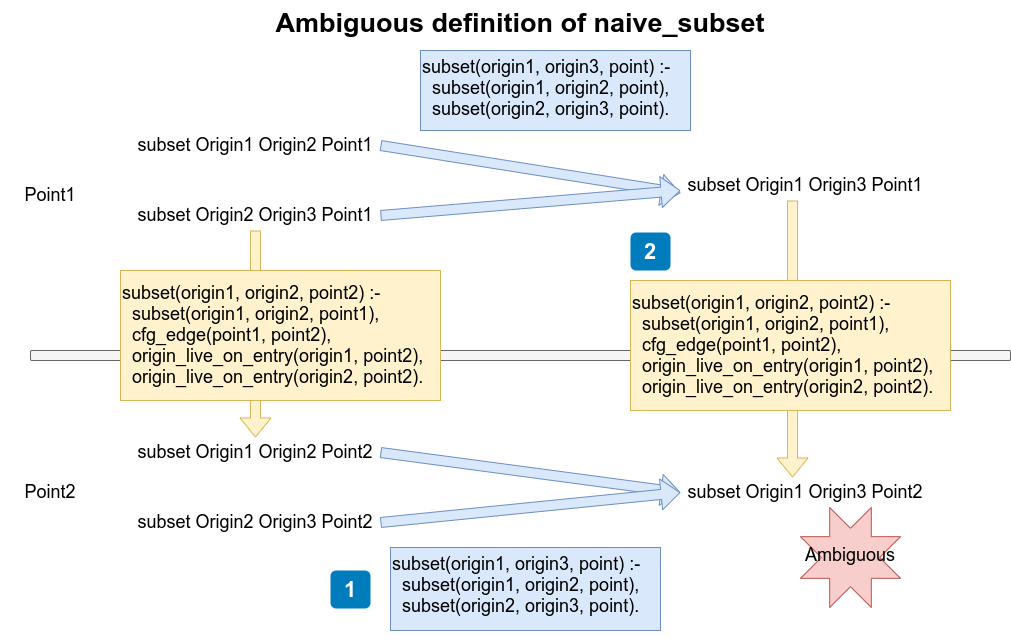

The diagram above was exported from draw.io. Its source (the exported page's mxGraphModel, read from the mxfile embedded in the PNG):
<mxGraphModel dx="1422" dy="850" grid="1" gridSize="10" guides="1" tooltips="1" connect="1" arrows="1" fold="1" page="1" pageScale="1" pageWidth="850" pageHeight="1100" math="0" shadow="0">
  <root>
    <mxCell id="0" />
    <mxCell id="1" parent="0" />
    <mxCell id="CB-INUbR2F7AE2F9kX2C-1" value="&lt;font style=&quot;font-size: 18px&quot;&gt;Point1&lt;/font&gt;" style="text;html=1;strokeColor=none;fillColor=none;align=center;verticalAlign=middle;whiteSpace=wrap;rounded=0;" parent="1" vertex="1">
      <mxGeometry x="210" y="220" width="100" height="70" as="geometry" />
    </mxCell>
    <mxCell id="CB-INUbR2F7AE2F9kX2C-2" value="&lt;font style=&quot;font-size: 18px&quot;&gt;Point2&lt;/font&gt;" style="text;html=1;strokeColor=none;fillColor=none;align=center;verticalAlign=middle;whiteSpace=wrap;rounded=0;" parent="1" vertex="1">
      <mxGeometry x="210" y="517" width="100" height="70" as="geometry" />
    </mxCell>
    <mxCell id="CB-INUbR2F7AE2F9kX2C-3" value="subset Origin1 Origin2 Point1" style="text;html=1;strokeColor=none;fillColor=none;align=center;verticalAlign=middle;whiteSpace=wrap;rounded=0;fontSize=18;" parent="1" vertex="1">
      <mxGeometry x="340" y="190" width="250" height="30" as="geometry" />
    </mxCell>
    <mxCell id="CB-INUbR2F7AE2F9kX2C-6" value="" style="rounded=1;whiteSpace=wrap;html=1;fontSize=18;fillColor=#f5f5f5;fontColor=#333333;strokeColor=#666666;" parent="1" vertex="1">
      <mxGeometry x="240" y="410" width="980" height="10" as="geometry" />
    </mxCell>
    <mxCell id="CB-INUbR2F7AE2F9kX2C-8" value="" style="shape=flexArrow;endArrow=classic;html=1;rounded=0;fontSize=18;exitX=0.5;exitY=1;exitDx=0;exitDy=0;fillColor=#fff2cc;strokeColor=#d6b656;" parent="1" source="CB-INUbR2F7AE2F9kX2C-11" target="CB-INUbR2F7AE2F9kX2C-13" edge="1">
      <mxGeometry width="50" height="50" relative="1" as="geometry">
        <mxPoint x="450" y="310" as="sourcePoint" />
        <mxPoint x="450" y="430" as="targetPoint" />
      </mxGeometry>
    </mxCell>
    <mxCell id="CB-INUbR2F7AE2F9kX2C-11" value="subset Origin2 Origin3 Point1" style="text;html=1;strokeColor=none;fillColor=none;align=center;verticalAlign=middle;whiteSpace=wrap;rounded=0;fontSize=18;" parent="1" vertex="1">
      <mxGeometry x="340" y="260" width="250" height="30" as="geometry" />
    </mxCell>
    <mxCell id="CB-INUbR2F7AE2F9kX2C-12" value="subset Origin1 Origin3 Point1" style="text;html=1;strokeColor=none;fillColor=none;align=center;verticalAlign=middle;whiteSpace=wrap;rounded=0;fontSize=18;" parent="1" vertex="1">
      <mxGeometry x="890" y="230" width="250" height="30" as="geometry" />
    </mxCell>
    <mxCell id="CB-INUbR2F7AE2F9kX2C-13" value="subset Origin1 Origin2 Point2" style="text;html=1;strokeColor=none;fillColor=none;align=center;verticalAlign=middle;whiteSpace=wrap;rounded=0;fontSize=18;" parent="1" vertex="1">
      <mxGeometry x="340" y="497" width="250" height="30" as="geometry" />
    </mxCell>
    <mxCell id="CB-INUbR2F7AE2F9kX2C-14" value="subset Origin2 Origin3 Point2" style="text;html=1;strokeColor=none;fillColor=none;align=center;verticalAlign=middle;whiteSpace=wrap;rounded=0;fontSize=18;" parent="1" vertex="1">
      <mxGeometry x="340" y="567" width="250" height="30" as="geometry" />
    </mxCell>
    <mxCell id="CB-INUbR2F7AE2F9kX2C-15" value="subset Origin1 Origin3 Point2" style="text;html=1;strokeColor=none;fillColor=none;align=center;verticalAlign=middle;whiteSpace=wrap;rounded=0;fontSize=18;" parent="1" vertex="1">
      <mxGeometry x="890" y="537" width="250" height="30" as="geometry" />
    </mxCell>
    <mxCell id="CB-INUbR2F7AE2F9kX2C-21" value="&lt;div&gt;subset(origin1, origin3, point) :-&lt;/div&gt;&lt;div&gt;&amp;nbsp; subset(origin1, origin2, point),&lt;/div&gt;&lt;div&gt;&amp;nbsp; subset(origin2, origin3, point).&lt;/div&gt;&lt;div&gt;&lt;br&gt;&lt;/div&gt;" style="text;html=1;strokeColor=#6c8ebf;fillColor=#dae8fc;align=left;verticalAlign=top;whiteSpace=wrap;rounded=0;fontSize=18;horizontal=1;" parent="1" vertex="1">
      <mxGeometry x="630" y="110" width="270" height="80" as="geometry" />
    </mxCell>
    <mxCell id="CB-INUbR2F7AE2F9kX2C-27" value="" style="shape=flexArrow;endArrow=classic;html=1;rounded=0;fontSize=18;entryX=0;entryY=0.75;entryDx=0;entryDy=0;exitX=1;exitY=0.5;exitDx=0;exitDy=0;fillColor=#dae8fc;strokeColor=#6c8ebf;" parent="1" source="CB-INUbR2F7AE2F9kX2C-3" target="CB-INUbR2F7AE2F9kX2C-12" edge="1">
      <mxGeometry width="50" height="50" relative="1" as="geometry">
        <mxPoint x="690" y="230" as="sourcePoint" />
        <mxPoint x="740" y="180" as="targetPoint" />
      </mxGeometry>
    </mxCell>
    <mxCell id="CB-INUbR2F7AE2F9kX2C-29" value="" style="shape=flexArrow;endArrow=classic;html=1;rounded=0;fontSize=18;exitX=1;exitY=0.5;exitDx=0;exitDy=0;fillColor=#dae8fc;strokeColor=#6c8ebf;" parent="1" source="CB-INUbR2F7AE2F9kX2C-11" edge="1">
      <mxGeometry width="50" height="50" relative="1" as="geometry">
        <mxPoint x="760" y="320" as="sourcePoint" />
        <mxPoint x="890" y="250" as="targetPoint" />
      </mxGeometry>
    </mxCell>
    <mxCell id="CB-INUbR2F7AE2F9kX2C-31" value="&lt;div&gt;subset(origin1, origin3, point) :-&lt;/div&gt;&lt;div&gt;&amp;nbsp; subset(origin1, origin2, point),&lt;/div&gt;&lt;div&gt;&amp;nbsp; subset(origin2, origin3, point).&lt;/div&gt;&lt;div&gt;&lt;br&gt;&lt;/div&gt;" style="text;html=1;strokeColor=#6c8ebf;fillColor=#dae8fc;align=left;verticalAlign=top;whiteSpace=wrap;rounded=0;fontSize=18;" parent="1" vertex="1">
      <mxGeometry x="600" y="607" width="270" height="83" as="geometry" />
    </mxCell>
    <mxCell id="CB-INUbR2F7AE2F9kX2C-34" value="" style="shape=flexArrow;endArrow=classic;html=1;rounded=0;fontSize=18;entryX=0.5;entryY=0;entryDx=0;entryDy=0;exitX=0.5;exitY=1;exitDx=0;exitDy=0;fillColor=#fff2cc;strokeColor=#d6b656;" parent="1" edge="1">
      <mxGeometry width="50" height="50" relative="1" as="geometry">
        <mxPoint x="1002" y="260" as="sourcePoint" />
        <mxPoint x="1002" y="537" as="targetPoint" />
      </mxGeometry>
    </mxCell>
    <mxCell id="CB-INUbR2F7AE2F9kX2C-32" value="" style="shape=flexArrow;endArrow=classic;html=1;rounded=0;fontSize=18;entryX=0;entryY=0.5;entryDx=0;entryDy=0;exitX=1;exitY=0.5;exitDx=0;exitDy=0;fillColor=#dae8fc;strokeColor=#6c8ebf;" parent="1" source="CB-INUbR2F7AE2F9kX2C-13" target="CB-INUbR2F7AE2F9kX2C-15" edge="1">
      <mxGeometry width="50" height="50" relative="1" as="geometry">
        <mxPoint x="640" y="527" as="sourcePoint" />
        <mxPoint x="690" y="477" as="targetPoint" />
      </mxGeometry>
    </mxCell>
    <mxCell id="CB-INUbR2F7AE2F9kX2C-33" value="" style="shape=flexArrow;endArrow=classic;html=1;rounded=0;fontSize=18;entryX=0;entryY=0.5;entryDx=0;entryDy=0;exitX=1;exitY=0.5;exitDx=0;exitDy=0;fillColor=#dae8fc;strokeColor=#6c8ebf;" parent="1" source="CB-INUbR2F7AE2F9kX2C-14" target="CB-INUbR2F7AE2F9kX2C-15" edge="1">
      <mxGeometry width="50" height="50" relative="1" as="geometry">
        <mxPoint x="720" y="617" as="sourcePoint" />
        <mxPoint x="770" y="567" as="targetPoint" />
      </mxGeometry>
    </mxCell>
    <mxCell id="CB-INUbR2F7AE2F9kX2C-26" value="&lt;div&gt;subset(origin1, origin2, point2) :-&lt;/div&gt;&lt;div&gt;&amp;nbsp; subset(origin1, origin2, point1),&lt;/div&gt;&lt;div&gt;&amp;nbsp; cfg_edge(point1, point2),&lt;/div&gt;&lt;div&gt;&amp;nbsp; origin_live_on_entry(origin1, point2),&lt;/div&gt;&lt;div&gt;&amp;nbsp; origin_live_on_entry(origin2, point2).&lt;/div&gt;" style="text;html=1;strokeColor=#d6b656;fillColor=#fff2cc;align=left;verticalAlign=middle;whiteSpace=wrap;rounded=0;fontSize=18;" parent="1" vertex="1">
      <mxGeometry x="840" y="340" width="320" height="130" as="geometry" />
    </mxCell>
    <mxCell id="CB-INUbR2F7AE2F9kX2C-35" value="&lt;div&gt;subset(origin1, origin2, point2) :-&lt;/div&gt;&lt;div&gt;&amp;nbsp; subset(origin1, origin2, point1),&lt;/div&gt;&lt;div&gt;&amp;nbsp; cfg_edge(point1, point2),&lt;/div&gt;&lt;div&gt;&amp;nbsp; origin_live_on_entry(origin1, point2),&lt;/div&gt;&lt;div&gt;&amp;nbsp; origin_live_on_entry(origin2, point2).&lt;/div&gt;" style="text;html=1;strokeColor=#d6b656;fillColor=#fff2cc;align=left;verticalAlign=middle;whiteSpace=wrap;rounded=0;fontSize=18;" parent="1" vertex="1">
      <mxGeometry x="330" y="330" width="320" height="130" as="geometry" />
    </mxCell>
    <mxCell id="CB-INUbR2F7AE2F9kX2C-37" value="" style="verticalLabelPosition=bottom;verticalAlign=top;html=1;shape=mxgraph.basic.8_point_star;fontSize=18;fillColor=#f8cecc;strokeColor=#b85450;" parent="1" vertex="1">
      <mxGeometry x="1010" y="567" width="100" height="100" as="geometry" />
    </mxCell>
    <mxCell id="CB-INUbR2F7AE2F9kX2C-38" value="Ambiguous" style="text;html=1;strokeColor=none;fillColor=none;align=center;verticalAlign=middle;whiteSpace=wrap;rounded=0;fontSize=18;" parent="1" vertex="1">
      <mxGeometry x="1010" y="587" width="100" height="55" as="geometry" />
    </mxCell>
    <mxCell id="g5cM2fqUS1drCSCMEo0b-1" value="&lt;b&gt;&lt;font style=&quot;font-size: 27px&quot;&gt;Ambiguous definition of naive_subset&lt;/font&gt;&lt;/b&gt;" style="text;html=1;strokeColor=none;fillColor=none;align=center;verticalAlign=top;whiteSpace=wrap;rounded=0;" parent="1" vertex="1">
      <mxGeometry x="400" y="60" width="660" height="40" as="geometry" />
    </mxCell>
    <mxCell id="vvI_qGw5bQUwBJMuzmnC-1" value="1" style="rounded=1;whiteSpace=wrap;html=1;fillColor=#007CBD;strokeColor=none;fontColor=#FFFFFF;fontStyle=1;fontSize=22;" vertex="1" parent="1">
      <mxGeometry x="540" y="630" width="40" height="38" as="geometry" />
    </mxCell>
    <mxCell id="vvI_qGw5bQUwBJMuzmnC-2" value="2" style="rounded=1;whiteSpace=wrap;html=1;fillColor=#007CBD;strokeColor=none;fontColor=#FFFFFF;fontStyle=1;fontSize=22;" vertex="1" parent="1">
      <mxGeometry x="840" y="292" width="40" height="38" as="geometry" />
    </mxCell>
  </root>
</mxGraphModel>